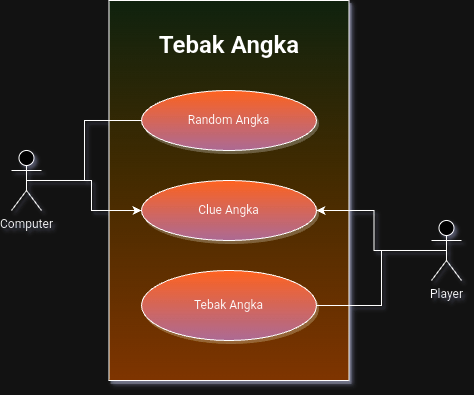

The diagram above was exported from draw.io. Its source (the exported page's mxGraphModel, read from the mxfile embedded in the PNG):
<mxGraphModel dx="513" dy="1680" grid="1" gridSize="10" guides="1" tooltips="1" connect="1" arrows="1" fold="1" page="1" pageScale="1" pageWidth="850" pageHeight="1100" math="0" shadow="0">
  <root>
    <mxCell id="0" />
    <mxCell id="1" parent="0" />
    <mxCell id="63IOq9YHoVvW6bgtSdvj-9" value="&lt;h3 style=&quot;font-size: 24px;&quot;&gt;Tebak Angka&lt;/h3&gt;" style="rounded=0;whiteSpace=wrap;html=1;movable=0;resizable=0;rotatable=0;deletable=0;editable=0;locked=1;connectable=0;fillColor=#d5e8d4;strokeColor=default;shadow=1;labelBorderColor=none;fontFamily=Comic Sans MS;align=center;fontStyle=1;fontSize=24;verticalAlign=top;gradientColor=#FFB570;gradientDirection=south;fontColor=default;" vertex="1" parent="1">
      <mxGeometry x="347.5" y="290" width="240" height="380" as="geometry" />
    </mxCell>
    <mxCell id="63IOq9YHoVvW6bgtSdvj-19" value="" style="rounded=0;orthogonalLoop=1;jettySize=auto;html=1;entryX=0;entryY=0.5;entryDx=0;entryDy=0;strokeColor=default;endArrow=none;endFill=0;exitX=0.5;exitY=0.5;exitDx=0;exitDy=0;exitPerimeter=0;edgeStyle=elbowEdgeStyle;" edge="1" parent="1" source="63IOq9YHoVvW6bgtSdvj-1" target="63IOq9YHoVvW6bgtSdvj-18">
      <mxGeometry relative="1" as="geometry">
        <mxPoint x="150" y="340" as="sourcePoint" />
        <mxPoint x="230.00000000000057" y="270" as="targetPoint" />
      </mxGeometry>
    </mxCell>
    <mxCell id="63IOq9YHoVvW6bgtSdvj-31" style="edgeStyle=orthogonalEdgeStyle;rounded=0;orthogonalLoop=1;jettySize=auto;html=1;fontFamily=Helvetica;fontSize=12;fontColor=default;entryX=0;entryY=0.5;entryDx=0;entryDy=0;" edge="1" parent="1" source="63IOq9YHoVvW6bgtSdvj-1" target="63IOq9YHoVvW6bgtSdvj-33">
      <mxGeometry relative="1" as="geometry">
        <mxPoint x="390" y="480" as="targetPoint" />
      </mxGeometry>
    </mxCell>
    <mxCell id="63IOq9YHoVvW6bgtSdvj-1" value="Computer" style="shape=umlActor;verticalLabelPosition=bottom;verticalAlign=top;html=1;outlineConnect=0;" vertex="1" parent="1">
      <mxGeometry x="250" y="440" width="30" height="60" as="geometry" />
    </mxCell>
    <mxCell id="63IOq9YHoVvW6bgtSdvj-34" style="edgeStyle=orthogonalEdgeStyle;rounded=0;orthogonalLoop=1;jettySize=auto;html=1;fontFamily=Helvetica;fontSize=12;fontColor=default;" edge="1" parent="1" source="63IOq9YHoVvW6bgtSdvj-17" target="63IOq9YHoVvW6bgtSdvj-33">
      <mxGeometry relative="1" as="geometry" />
    </mxCell>
    <mxCell id="63IOq9YHoVvW6bgtSdvj-17" value="Player" style="shape=umlActor;verticalLabelPosition=bottom;verticalAlign=top;html=1;outlineConnect=0;" vertex="1" parent="1">
      <mxGeometry x="670" y="510" width="30" height="60" as="geometry" />
    </mxCell>
    <mxCell id="63IOq9YHoVvW6bgtSdvj-18" value="Random Angka" style="ellipse;html=1;verticalAlign=middle;movable=1;resizable=1;rotatable=1;deletable=1;editable=1;locked=0;connectable=1;gradientColor=#B5739D;fillColor=#FF6421;shadow=1;sketch=1;curveFitting=1;jiggle=2;strokeColor=#000000;sketchStyle=comic;labelBackgroundColor=none;fontColor=#000000;fontFamily=Lucida Console;whiteSpace=wrap;labelBorderColor=none;" vertex="1" parent="1">
      <mxGeometry x="380" y="380" width="175" height="60" as="geometry" />
    </mxCell>
    <mxCell id="63IOq9YHoVvW6bgtSdvj-23" value="Tebak Angka" style="ellipse;html=1;verticalAlign=middle;movable=1;resizable=1;rotatable=1;deletable=1;editable=1;locked=0;connectable=1;gradientColor=#B5739D;fillColor=#FF6421;shadow=1;sketch=1;curveFitting=1;jiggle=2;zigzagOffset=-1;sketchStyle=comic;fontFamily=Lucida Console;whiteSpace=wrap;" vertex="1" parent="1">
      <mxGeometry x="380" y="560" width="175" height="70" as="geometry" />
    </mxCell>
    <mxCell id="63IOq9YHoVvW6bgtSdvj-29" value="" style="rounded=0;orthogonalLoop=1;jettySize=auto;html=1;endSize=5;endArrow=none;endFill=0;startSize=5;exitX=0.5;exitY=0.5;exitDx=0;exitDy=0;exitPerimeter=0;edgeStyle=elbowEdgeStyle;entryX=1;entryY=0.5;entryDx=0;entryDy=0;" edge="1" parent="1" source="63IOq9YHoVvW6bgtSdvj-17" target="63IOq9YHoVvW6bgtSdvj-23">
      <mxGeometry relative="1" as="geometry">
        <mxPoint x="550" y="940" as="targetPoint" />
        <mxPoint x="645" y="370" as="sourcePoint" />
      </mxGeometry>
    </mxCell>
    <mxCell id="63IOq9YHoVvW6bgtSdvj-33" value="Clue Angka" style="ellipse;html=1;verticalAlign=middle;movable=1;resizable=1;rotatable=1;deletable=1;editable=1;locked=0;connectable=1;gradientColor=#B5739D;fillColor=#FF6421;shadow=1;sketch=1;curveFitting=1;jiggle=2;strokeColor=#000000;sketchStyle=comic;labelBackgroundColor=none;fontColor=#000000;fontFamily=Lucida Console;whiteSpace=wrap;labelBorderColor=none;" vertex="1" parent="1">
      <mxGeometry x="380" y="470" width="175" height="60" as="geometry" />
    </mxCell>
  </root>
</mxGraphModel>